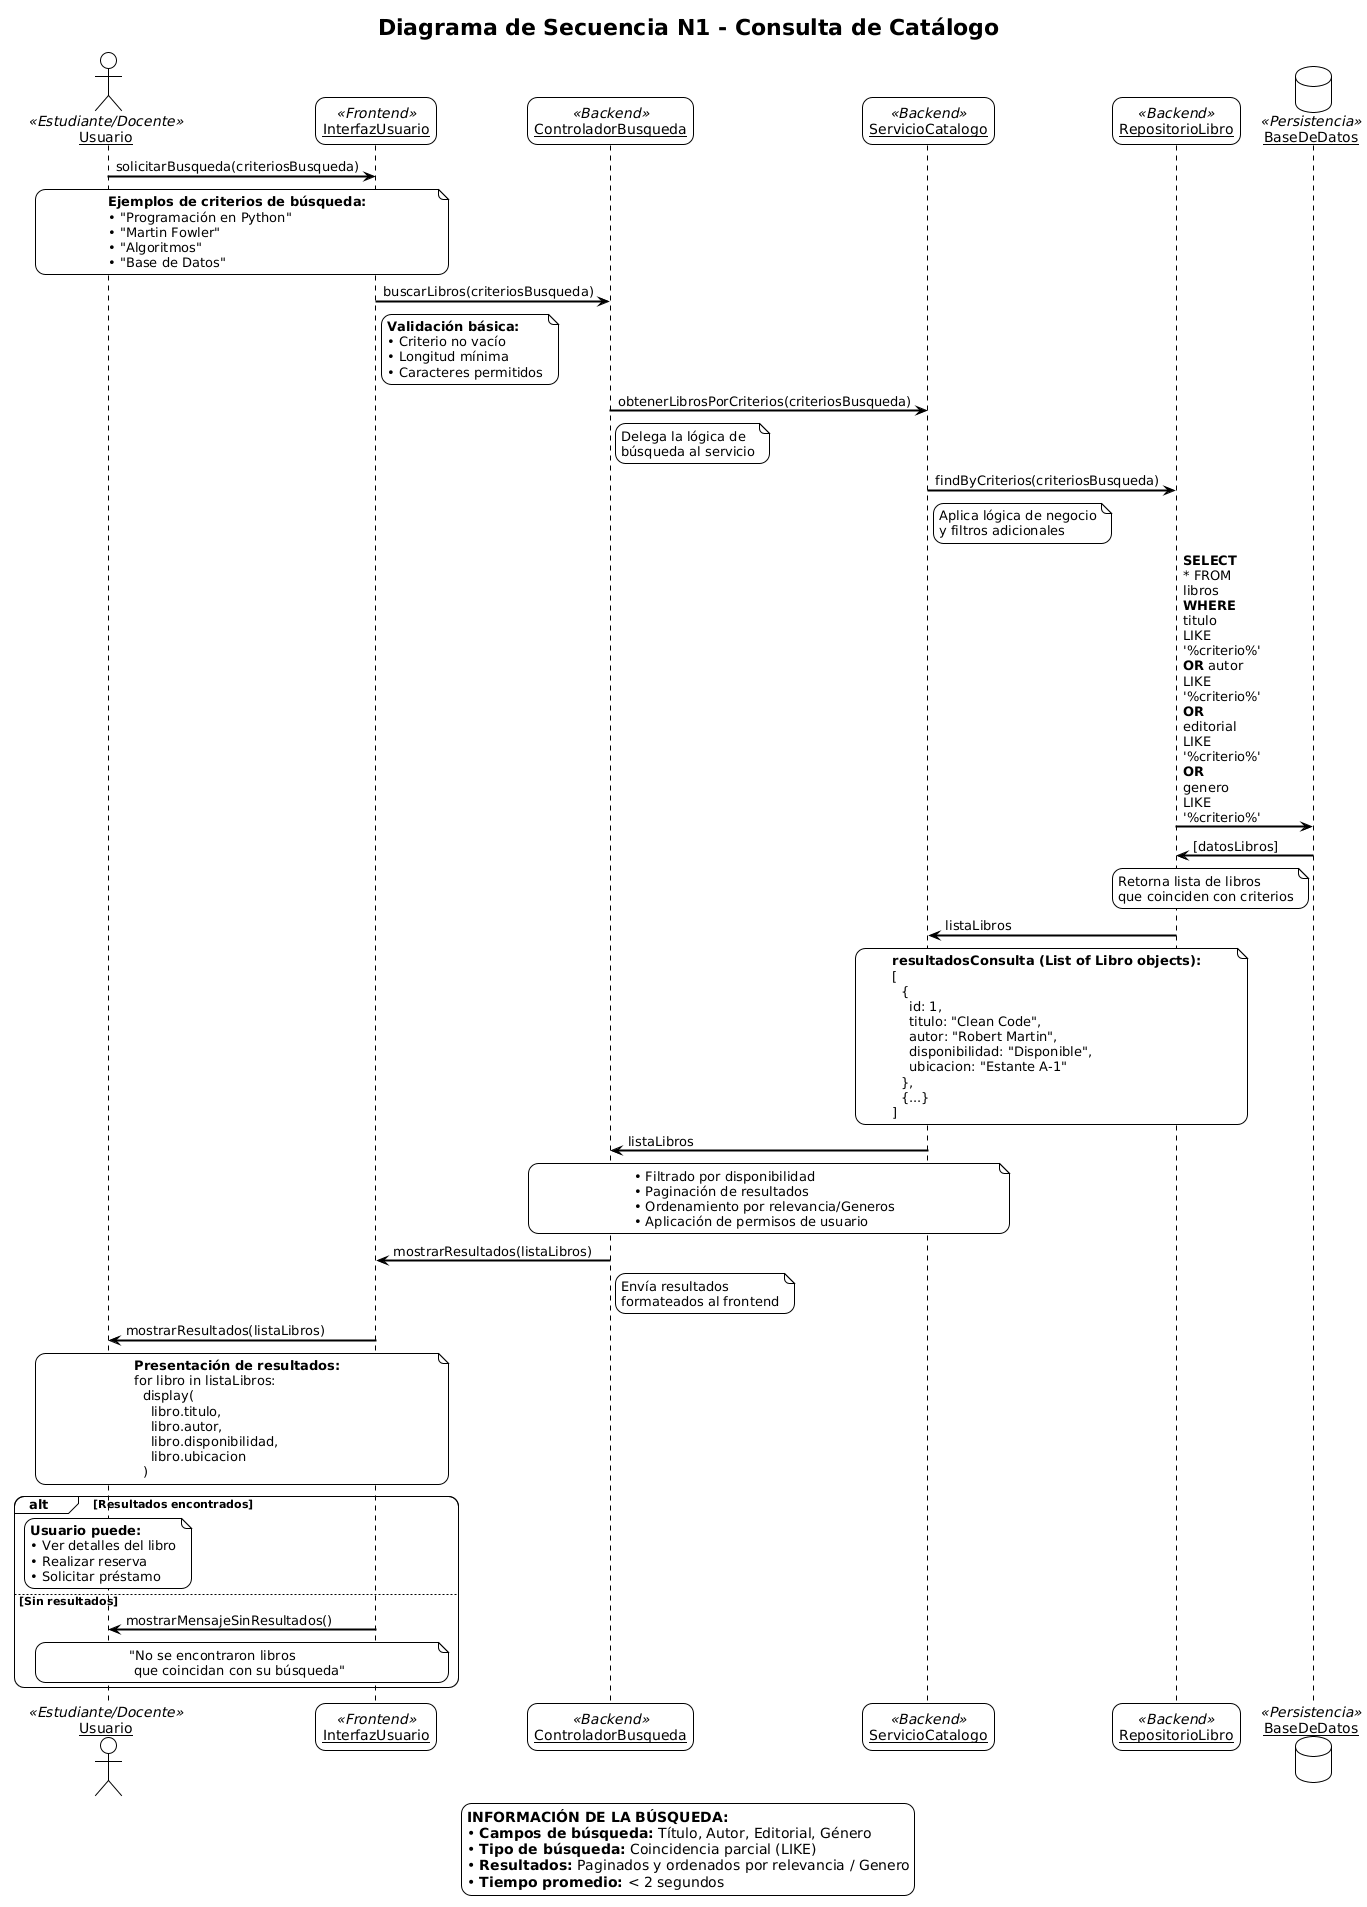

The diagram above was rendered by PlantUML. Its source (embedded in the PNG):
@startuml
!theme plain
title Diagrama de Secuencia N1 - Consulta de Catálogo

' Configuración de estilos
skinparam sequenceArrowThickness 2
skinparam roundcorner 20
skinparam maxmessagesize 60
skinparam sequenceParticipant underline

' Definición de participantes
actor "Usuario" as Usuario <<Estudiante/Docente>>
participant "InterfazUsuario" as InterfazUsuario <<Frontend>>
participant "ControladorBusqueda" as ControladorBusqueda <<Backend>>
participant "ServicioCatalogo" as ServicioCatalogo <<Backend>>
participant "RepositorioLibro" as RepositorioLibro <<Backend>>
database "BaseDeDatos" as BD <<Persistencia>>

' Configuración de colores
skinparam actor {
    BackgroundColor #E3F2FD
    BorderColor #1976D2
}
skinparam participant {
    BackgroundColor #F3E5F5
    BorderColor #7B1FA2
}
skinparam database {
    BackgroundColor #E8F5E8
    BorderColor #388E3C
}

' ===== INICIO DE LA BÚSQUEDA =====

Usuario -> InterfazUsuario : solicitarBusqueda(criteriosBusqueda)
note over Usuario, InterfazUsuario
  **Ejemplos de criterios de búsqueda:**
  • "Programación en Python"
  • "Martin Fowler"
  • "Algoritmos"
  • "Base de Datos"
end note

InterfazUsuario -> ControladorBusqueda : buscarLibros(criteriosBusqueda)
note right of InterfazUsuario
  **Validación básica:**
  • Criterio no vacío
  • Longitud mínima
  • Caracteres permitidos
end note

' ===== PROCESAMIENTO EN BACKEND =====

ControladorBusqueda -> ServicioCatalogo : obtenerLibrosPorCriterios(criteriosBusqueda)
note right of ControladorBusqueda : Delega la lógica de\nbúsqueda al servicio

ServicioCatalogo -> RepositorioLibro : findByCriterios(criteriosBusqueda)
note right of ServicioCatalogo : Aplica lógica de negocio\ny filtros adicionales

' ===== CONSULTA A BASE DE DATOS =====

RepositorioLibro -> BD : **SELECT *** FROM libros\n**WHERE** titulo LIKE '%criterio%'\n**OR** autor LIKE '%criterio%'\n**OR** editorial LIKE '%criterio%'\n**OR** genero LIKE '%criterio%'

BD -> RepositorioLibro : [datosLibros]
note left of BD : Retorna lista de libros\nque coinciden con criterios

' ===== PROCESAMIENTO DE RESULTADOS =====

RepositorioLibro -> ServicioCatalogo : listaLibros
note over RepositorioLibro, ServicioCatalogo
  **resultadosConsulta (List of Libro objects):**
  [
    {
      id: 1,
      titulo: "Clean Code",
      autor: "Robert Martin",
      disponibilidad: "Disponible",
      ubicacion: "Estante A-1"
    },
    {...}
  ]
end note

ServicioCatalogo -> ControladorBusqueda : listaLibros
note over ServicioCatalogo, ControladorBusqueda
  • Filtrado por disponibilidad
  • Paginación de resultados
  • Ordenamiento por relevancia/Generos
  • Aplicación de permisos de usuario
end note

' ===== PRESENTACIÓN DE RESULTADOS =====

ControladorBusqueda -> InterfazUsuario : mostrarResultados(listaLibros)
note right of ControladorBusqueda : Envía resultados\nformateados al frontend

InterfazUsuario -> Usuario : mostrarResultados(listaLibros)
note over InterfazUsuario, Usuario
  **Presentación de resultados:**
  for libro in listaLibros:
    display(
      libro.titulo,
      libro.autor,
      libro.disponibilidad,
      libro.ubicacion
    )
end note

' ===== CASOS ESPECIALES =====

alt Resultados encontrados
    note over Usuario
      **Usuario puede:**
      • Ver detalles del libro
      • Realizar reserva
      • Solicitar préstamo
    end note
else Sin resultados
    InterfazUsuario -> Usuario : mostrarMensajeSinResultados()
    note over InterfazUsuario, Usuario
      "No se encontraron libros
       que coincidan con su búsqueda"
    end note
end

' ===== INFORMACIÓN ADICIONAL =====
legend bottom
  **INFORMACIÓN DE LA BÚSQUEDA:**
  • **Campos de búsqueda:** Título, Autor, Editorial, Género
  • **Tipo de búsqueda:** Coincidencia parcial (LIKE)
  • **Resultados:** Paginados y ordenados por relevancia / Genero
  • **Tiempo promedio:** < 2 segundos
endlegend
@enduml